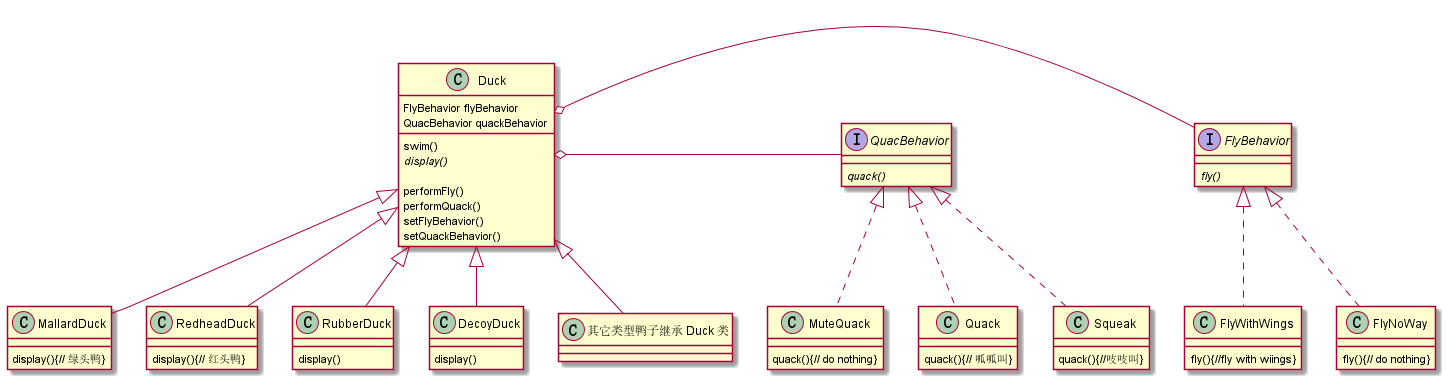

The diagram above was rendered by PlantUML. Its source (embedded in the PNG):
@startuml
class Duck{
    FlyBehavior flyBehavior
    QuacBehavior quackBehavior

    swim()
    {abstract} display()

    performFly()
    performQuack()
    setFlyBehavior()
    setQuackBehavior()
   
}

class MallardDuck{
    display(){// 绿头鸭}

}

class RedheadDuck{
    display(){// 红头鸭}

}

class RubberDuck{
    display()
}

class DecoyDuck{
    display()
}

interface FlyBehavior{
    {abstract} fly()
}

class FlyWithWings {
    fly(){//fly with wiings}
}

class FlyNoWay{
    fly(){// do nothing}
}

interface QuacBehavior{
    {abstract} quack()
}

class Quack{
    quack(){// 呱呱叫}
}

class Squeak{
    quack(){//吱吱叫}
}

class MuteQuack{
    quack(){// do nothing}
}


together {
    interface FlyBehavior
    class FlyWithWings
    class FlyNoWay
}

together {
    interface QuacBehavior
    class Quack
    class Squeak
    class MuteQuack
}

together {
    class Duck
    class MallardDuck
    class RedheadDuck
    class RubberDuck
    class DecoyDuck
}

FlyBehavior <|.. FlyWithWings
FlyBehavior <|.. FlyNoWay

QuacBehavior <|.. Quack
QuacBehavior <|.. Squeak
QuacBehavior <|.. MuteQuack

Duck <|-- MallardDuck
Duck <|-- RedheadDuck
Duck <|-- RubberDuck
Duck <|-- DecoyDuck
Duck <|-- “其它类型鸭子继承 Duck 类”

Duck o-right- FlyBehavior
Duck o-right- QuacBehavior
@enduml